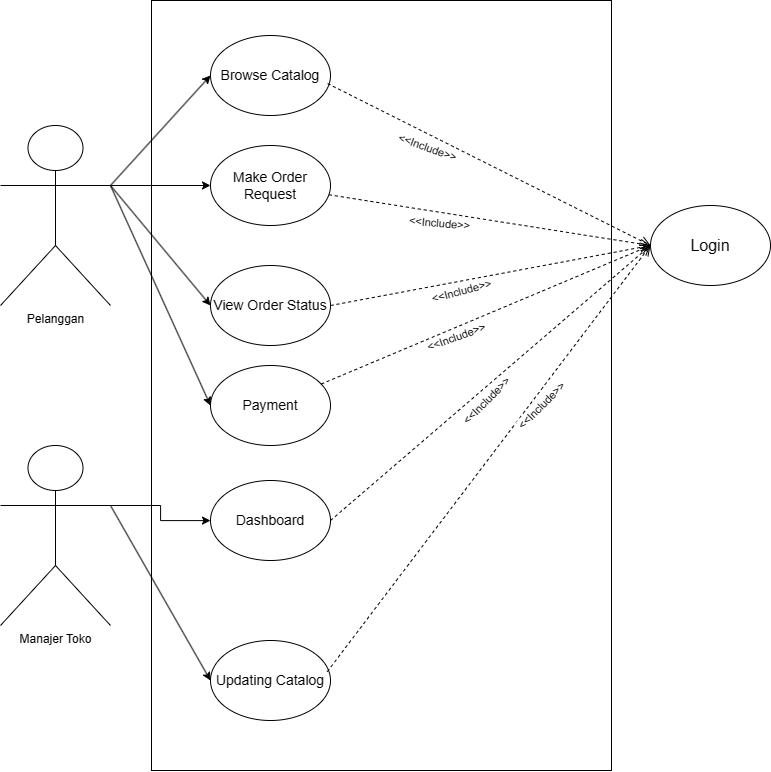

The diagram above was exported from draw.io. Its source (the exported page's mxGraphModel, read from the mxfile embedded in the PNG):
<mxGraphModel dx="1793" dy="835" grid="1" gridSize="10" guides="1" tooltips="1" connect="1" arrows="1" fold="1" page="1" pageScale="1" pageWidth="1169" pageHeight="827" math="0" shadow="0">
  <root>
    <mxCell id="0" />
    <mxCell id="1" parent="0" />
    <mxCell id="RRUcxKm59NHoPgEMislD-31" value="" style="rounded=0;whiteSpace=wrap;html=1;rotation=90;movable=0;resizable=0;rotatable=0;deletable=0;editable=0;locked=1;connectable=0;" vertex="1" parent="1">
      <mxGeometry x="36" y="195" width="770" height="460" as="geometry" />
    </mxCell>
    <mxCell id="RRUcxKm59NHoPgEMislD-32" value="Pelanggan" style="shape=umlActor;verticalLabelPosition=bottom;verticalAlign=top;html=1;outlineConnect=0;movable=1;resizable=1;rotatable=1;deletable=1;editable=1;locked=0;connectable=1;" vertex="1" parent="1">
      <mxGeometry x="40" y="165" width="110" height="180" as="geometry" />
    </mxCell>
    <mxCell id="RRUcxKm59NHoPgEMislD-65" style="edgeStyle=orthogonalEdgeStyle;rounded=0;orthogonalLoop=1;jettySize=auto;html=1;exitX=1;exitY=0.3333333333333333;exitDx=0;exitDy=0;exitPerimeter=0;" edge="1" parent="1" source="RRUcxKm59NHoPgEMislD-33" target="RRUcxKm59NHoPgEMislD-64">
      <mxGeometry relative="1" as="geometry" />
    </mxCell>
    <mxCell id="RRUcxKm59NHoPgEMislD-33" value="Manajer Toko" style="shape=umlActor;verticalLabelPosition=bottom;verticalAlign=top;html=1;outlineConnect=0;movable=1;resizable=1;rotatable=1;deletable=1;editable=1;locked=0;connectable=1;" vertex="1" parent="1">
      <mxGeometry x="40" y="485" width="110" height="180" as="geometry" />
    </mxCell>
    <mxCell id="RRUcxKm59NHoPgEMislD-34" value="&lt;font style=&quot;font-size: 14px;&quot;&gt;Browse Catalog&lt;/font&gt;" style="ellipse;whiteSpace=wrap;html=1;movable=1;resizable=1;rotatable=1;deletable=1;editable=1;locked=0;connectable=1;" vertex="1" parent="1">
      <mxGeometry x="250" y="75" width="120" height="80" as="geometry" />
    </mxCell>
    <mxCell id="RRUcxKm59NHoPgEMislD-35" value="&lt;span style=&quot;font-size: 14px;&quot;&gt;Make Order Request&lt;/span&gt;" style="ellipse;whiteSpace=wrap;html=1;movable=1;resizable=1;rotatable=1;deletable=1;editable=1;locked=0;connectable=1;" vertex="1" parent="1">
      <mxGeometry x="250" y="185" width="120" height="80" as="geometry" />
    </mxCell>
    <mxCell id="RRUcxKm59NHoPgEMislD-36" value="&lt;font style=&quot;font-size: 14px;&quot;&gt;View Order Status&lt;/font&gt;" style="ellipse;whiteSpace=wrap;html=1;movable=1;resizable=1;rotatable=1;deletable=1;editable=1;locked=0;connectable=1;" vertex="1" parent="1">
      <mxGeometry x="250" y="305" width="120" height="80" as="geometry" />
    </mxCell>
    <mxCell id="RRUcxKm59NHoPgEMislD-37" value="&lt;font size=&quot;3&quot;&gt;Login&lt;/font&gt;" style="ellipse;whiteSpace=wrap;html=1;movable=1;resizable=1;rotatable=1;deletable=1;editable=1;locked=0;connectable=1;" vertex="1" parent="1">
      <mxGeometry x="690" y="245" width="120" height="80" as="geometry" />
    </mxCell>
    <mxCell id="RRUcxKm59NHoPgEMislD-38" value="" style="html=1;verticalAlign=bottom;endArrow=open;dashed=1;endSize=8;curved=0;rounded=0;movable=1;resizable=1;rotatable=1;deletable=1;editable=1;locked=0;connectable=1;entryX=0;entryY=0.5;entryDx=0;entryDy=0;exitX=1;exitY=0.5;exitDx=0;exitDy=0;" edge="1" parent="1" source="RRUcxKm59NHoPgEMislD-36" target="RRUcxKm59NHoPgEMislD-37">
      <mxGeometry relative="1" as="geometry">
        <mxPoint x="430" y="335" as="sourcePoint" />
        <mxPoint x="470" y="425" as="targetPoint" />
      </mxGeometry>
    </mxCell>
    <mxCell id="RRUcxKm59NHoPgEMislD-39" value="&amp;lt;&amp;lt;Include&amp;gt;&amp;gt;" style="edgeLabel;html=1;align=center;verticalAlign=middle;resizable=1;points=[];rotation=-15;movable=1;rotatable=1;deletable=1;editable=1;locked=0;connectable=1;" vertex="1" connectable="0" parent="RRUcxKm59NHoPgEMislD-38">
      <mxGeometry x="-0.1024" y="2" relative="1" as="geometry">
        <mxPoint x="-13" y="14" as="offset" />
      </mxGeometry>
    </mxCell>
    <mxCell id="RRUcxKm59NHoPgEMislD-40" value="" style="html=1;verticalAlign=bottom;endArrow=open;dashed=1;endSize=8;curved=0;rounded=0;entryX=0;entryY=0.5;entryDx=0;entryDy=0;movable=1;resizable=1;rotatable=1;deletable=1;editable=1;locked=0;connectable=1;" edge="1" parent="1" source="RRUcxKm59NHoPgEMislD-35" target="RRUcxKm59NHoPgEMislD-37">
      <mxGeometry relative="1" as="geometry">
        <mxPoint x="400" y="326" as="sourcePoint" />
        <mxPoint x="471" y="404" as="targetPoint" />
      </mxGeometry>
    </mxCell>
    <mxCell id="RRUcxKm59NHoPgEMislD-41" value="&amp;lt;&amp;lt;Include&amp;gt;&amp;gt;" style="edgeLabel;html=1;align=center;verticalAlign=middle;resizable=1;points=[];rotation=5;movable=1;rotatable=1;deletable=1;editable=1;locked=0;connectable=1;" vertex="1" connectable="0" parent="RRUcxKm59NHoPgEMislD-40">
      <mxGeometry x="-0.1024" y="2" relative="1" as="geometry">
        <mxPoint x="-34" y="7" as="offset" />
      </mxGeometry>
    </mxCell>
    <mxCell id="RRUcxKm59NHoPgEMislD-42" value="" style="html=1;verticalAlign=bottom;endArrow=open;dashed=1;endSize=8;curved=0;rounded=0;exitX=0.976;exitY=0.601;exitDx=0;exitDy=0;exitPerimeter=0;movable=1;resizable=1;rotatable=1;deletable=1;editable=1;locked=0;connectable=1;entryX=0;entryY=0.5;entryDx=0;entryDy=0;" edge="1" parent="1" source="RRUcxKm59NHoPgEMislD-34" target="RRUcxKm59NHoPgEMislD-37">
      <mxGeometry relative="1" as="geometry">
        <mxPoint x="410" y="205" as="sourcePoint" />
        <mxPoint x="500" y="215" as="targetPoint" />
      </mxGeometry>
    </mxCell>
    <mxCell id="RRUcxKm59NHoPgEMislD-44" value="&lt;span style=&quot;font-size: 14px;&quot;&gt;Updating Catalog&lt;/span&gt;" style="ellipse;whiteSpace=wrap;html=1;movable=1;resizable=1;rotatable=1;deletable=1;editable=1;locked=0;connectable=1;" vertex="1" parent="1">
      <mxGeometry x="250" y="680" width="120" height="80" as="geometry" />
    </mxCell>
    <mxCell id="RRUcxKm59NHoPgEMislD-45" value="" style="html=1;verticalAlign=bottom;endArrow=open;dashed=1;endSize=8;curved=0;rounded=0;exitX=0.973;exitY=0.39;exitDx=0;exitDy=0;movable=1;resizable=1;rotatable=1;deletable=1;editable=1;locked=0;connectable=1;entryX=0;entryY=0.5;entryDx=0;entryDy=0;exitPerimeter=0;" edge="1" parent="1" source="RRUcxKm59NHoPgEMislD-44" target="RRUcxKm59NHoPgEMislD-37">
      <mxGeometry relative="1" as="geometry">
        <mxPoint x="580" y="225" as="sourcePoint" />
        <mxPoint x="464" y="505" as="targetPoint" />
      </mxGeometry>
    </mxCell>
    <mxCell id="RRUcxKm59NHoPgEMislD-46" value="&amp;lt;&amp;lt;Include&amp;gt;&amp;gt;" style="edgeLabel;html=1;align=center;verticalAlign=middle;resizable=1;points=[];rotation=-45;movable=1;rotatable=1;deletable=1;editable=1;locked=0;connectable=1;" vertex="1" connectable="0" parent="1">
      <mxGeometry x="575" y="445" width="10" as="geometry" />
    </mxCell>
    <mxCell id="RRUcxKm59NHoPgEMislD-47" value="&amp;lt;&amp;lt;Include&amp;gt;&amp;gt;" style="edgeLabel;html=1;align=center;verticalAlign=middle;resizable=1;points=[];rotation=20;movable=1;rotatable=1;deletable=1;editable=1;locked=0;connectable=1;" vertex="1" connectable="0" parent="1">
      <mxGeometry x="465.995431254922" y="186.00315538368608" as="geometry" />
    </mxCell>
    <mxCell id="RRUcxKm59NHoPgEMislD-49" value="" style="endArrow=classic;html=1;rounded=0;entryX=0;entryY=0.5;entryDx=0;entryDy=0;" edge="1" parent="1" target="RRUcxKm59NHoPgEMislD-44">
      <mxGeometry width="50" height="50" relative="1" as="geometry">
        <mxPoint x="150" y="545" as="sourcePoint" />
        <mxPoint x="360" y="485" as="targetPoint" />
      </mxGeometry>
    </mxCell>
    <mxCell id="RRUcxKm59NHoPgEMislD-50" value="" style="endArrow=classic;html=1;rounded=0;exitX=1;exitY=0.3333333333333333;exitDx=0;exitDy=0;exitPerimeter=0;entryX=0;entryY=0.5;entryDx=0;entryDy=0;" edge="1" parent="1" source="RRUcxKm59NHoPgEMislD-32" target="RRUcxKm59NHoPgEMislD-36">
      <mxGeometry width="50" height="50" relative="1" as="geometry">
        <mxPoint x="310" y="365" as="sourcePoint" />
        <mxPoint x="360" y="315" as="targetPoint" />
      </mxGeometry>
    </mxCell>
    <mxCell id="RRUcxKm59NHoPgEMislD-51" value="" style="endArrow=classic;html=1;rounded=0;exitX=1;exitY=0.3333333333333333;exitDx=0;exitDy=0;exitPerimeter=0;entryX=0;entryY=0.5;entryDx=0;entryDy=0;" edge="1" parent="1" source="RRUcxKm59NHoPgEMislD-32" target="RRUcxKm59NHoPgEMislD-35">
      <mxGeometry width="50" height="50" relative="1" as="geometry">
        <mxPoint x="310" y="365" as="sourcePoint" />
        <mxPoint x="360" y="315" as="targetPoint" />
      </mxGeometry>
    </mxCell>
    <mxCell id="RRUcxKm59NHoPgEMislD-52" value="" style="endArrow=classic;html=1;rounded=0;exitX=1;exitY=0.3333333333333333;exitDx=0;exitDy=0;exitPerimeter=0;entryX=0;entryY=0.5;entryDx=0;entryDy=0;" edge="1" parent="1" source="RRUcxKm59NHoPgEMislD-32" target="RRUcxKm59NHoPgEMislD-34">
      <mxGeometry width="50" height="50" relative="1" as="geometry">
        <mxPoint x="310" y="365" as="sourcePoint" />
        <mxPoint x="360" y="315" as="targetPoint" />
      </mxGeometry>
    </mxCell>
    <mxCell id="RRUcxKm59NHoPgEMislD-53" value="&lt;font style=&quot;font-size: 14px;&quot;&gt;Payment&lt;/font&gt;" style="ellipse;whiteSpace=wrap;html=1;movable=1;resizable=1;rotatable=1;deletable=1;editable=1;locked=0;connectable=1;" vertex="1" parent="1">
      <mxGeometry x="250" y="405" width="120" height="80" as="geometry" />
    </mxCell>
    <mxCell id="RRUcxKm59NHoPgEMislD-54" value="" style="endArrow=classic;html=1;rounded=0;exitX=1;exitY=0.3333333333333333;exitDx=0;exitDy=0;exitPerimeter=0;entryX=0;entryY=0.5;entryDx=0;entryDy=0;" edge="1" parent="1" source="RRUcxKm59NHoPgEMislD-32" target="RRUcxKm59NHoPgEMislD-53">
      <mxGeometry width="50" height="50" relative="1" as="geometry">
        <mxPoint x="340" y="425" as="sourcePoint" />
        <mxPoint x="390" y="375" as="targetPoint" />
      </mxGeometry>
    </mxCell>
    <mxCell id="RRUcxKm59NHoPgEMislD-55" value="" style="html=1;verticalAlign=bottom;endArrow=open;dashed=1;endSize=8;curved=0;rounded=0;movable=1;resizable=1;rotatable=1;deletable=1;editable=1;locked=0;connectable=1;entryX=0;entryY=0.5;entryDx=0;entryDy=0;" edge="1" parent="1" source="RRUcxKm59NHoPgEMislD-53" target="RRUcxKm59NHoPgEMislD-37">
      <mxGeometry relative="1" as="geometry">
        <mxPoint x="400" y="425" as="sourcePoint" />
        <mxPoint x="690" y="335" as="targetPoint" />
      </mxGeometry>
    </mxCell>
    <mxCell id="RRUcxKm59NHoPgEMislD-56" value="&amp;lt;&amp;lt;Include&amp;gt;&amp;gt;" style="edgeLabel;html=1;align=center;verticalAlign=middle;resizable=1;points=[];rotation=-20;movable=1;rotatable=1;deletable=1;editable=1;locked=0;connectable=1;" vertex="1" connectable="0" parent="RRUcxKm59NHoPgEMislD-55">
      <mxGeometry x="-0.1024" y="2" relative="1" as="geometry">
        <mxPoint x="-13" y="17" as="offset" />
      </mxGeometry>
    </mxCell>
    <mxCell id="RRUcxKm59NHoPgEMislD-64" value="&lt;span style=&quot;font-size: 14px;&quot;&gt;Dashboard&lt;/span&gt;" style="ellipse;whiteSpace=wrap;html=1;movable=1;resizable=1;rotatable=1;deletable=1;editable=1;locked=0;connectable=1;" vertex="1" parent="1">
      <mxGeometry x="250" y="520" width="120" height="80" as="geometry" />
    </mxCell>
    <mxCell id="RRUcxKm59NHoPgEMislD-67" value="" style="html=1;verticalAlign=bottom;endArrow=open;dashed=1;endSize=8;curved=0;rounded=0;exitX=1;exitY=0.5;exitDx=0;exitDy=0;movable=1;resizable=1;rotatable=1;deletable=1;editable=1;locked=0;connectable=1;entryX=0;entryY=0.5;entryDx=0;entryDy=0;" edge="1" parent="1" source="RRUcxKm59NHoPgEMislD-64" target="RRUcxKm59NHoPgEMislD-37">
      <mxGeometry relative="1" as="geometry">
        <mxPoint x="377" y="681" as="sourcePoint" />
        <mxPoint x="700" y="295" as="targetPoint" />
      </mxGeometry>
    </mxCell>
    <mxCell id="RRUcxKm59NHoPgEMislD-68" value="&amp;lt;&amp;lt;Include&amp;gt;&amp;gt;" style="edgeLabel;html=1;align=center;verticalAlign=middle;resizable=1;points=[];rotation=-45;movable=1;rotatable=1;deletable=1;editable=1;locked=0;connectable=1;" vertex="1" connectable="0" parent="1">
      <mxGeometry x="520" y="440" width="10" as="geometry" />
    </mxCell>
  </root>
</mxGraphModel>